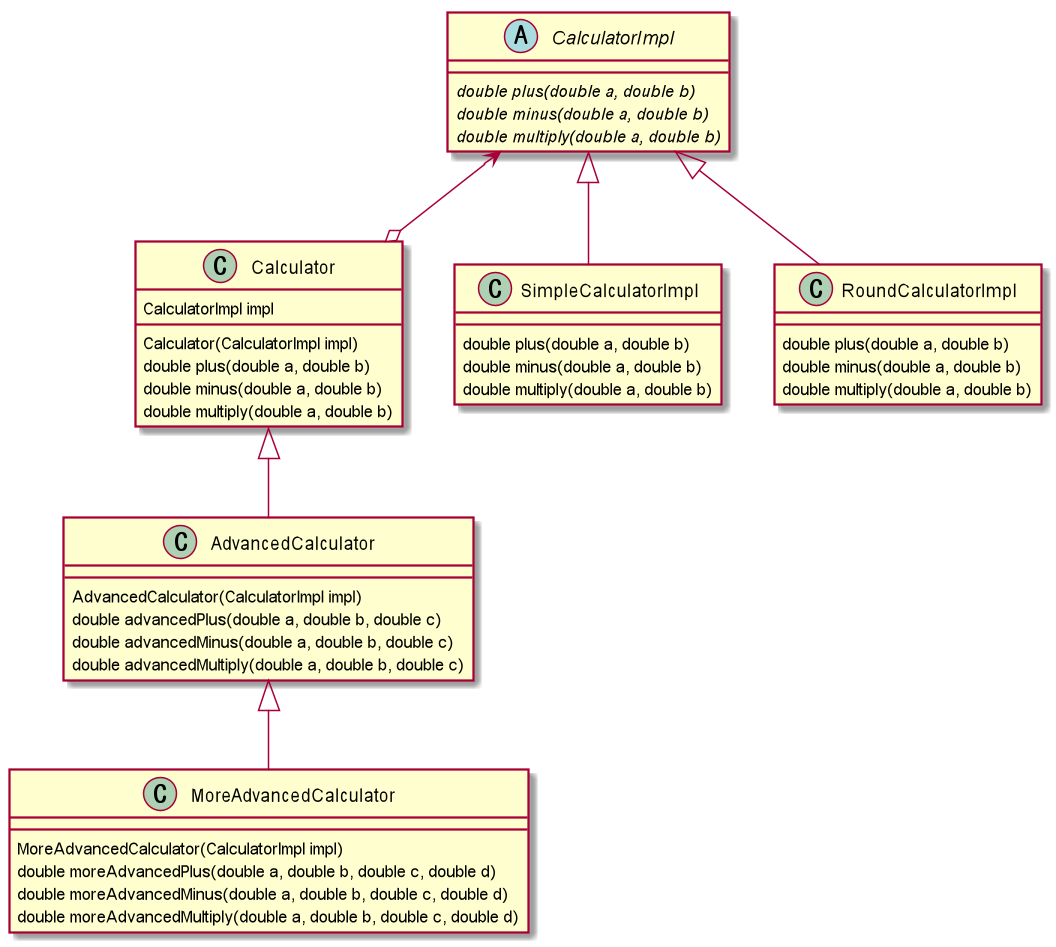

The diagram above was rendered by PlantUML. Its source (embedded in the PNG):
@startuml

abstract class CalculatorImpl {
	{abstract} double plus(double a, double b)
	{abstract} double minus(double a, double b)
	{abstract} double multiply(double a, double b)
}

class Calculator {
	CalculatorImpl impl

	Calculator(CalculatorImpl impl)
	double plus(double a, double b)
	double minus(double a, double b)
	double multiply(double a, double b)
}

class AdvancedCalculator {
	AdvancedCalculator(CalculatorImpl impl)
	double advancedPlus(double a, double b, double c)
	double advancedMinus(double a, double b, double c)
	double advancedMultiply(double a, double b, double c)
}

class MoreAdvancedCalculator {
	MoreAdvancedCalculator(CalculatorImpl impl)
	double moreAdvancedPlus(double a, double b, double c, double d)
	double moreAdvancedMinus(double a, double b, double c, double d)
	double moreAdvancedMultiply(double a, double b, double c, double d)
}

class SimpleCalculatorImpl {
	double plus(double a, double b)
	double minus(double a, double b)
	double multiply(double a, double b)
}

class RoundCalculatorImpl {
	double plus(double a, double b)
	double minus(double a, double b)
	double multiply(double a, double b)
}

CalculatorImpl <--o Calculator
Calculator <|-- AdvancedCalculator
AdvancedCalculator <|-- MoreAdvancedCalculator
CalculatorImpl <|-- SimpleCalculatorImpl
CalculatorImpl <|-- RoundCalculatorImpl

@enduml